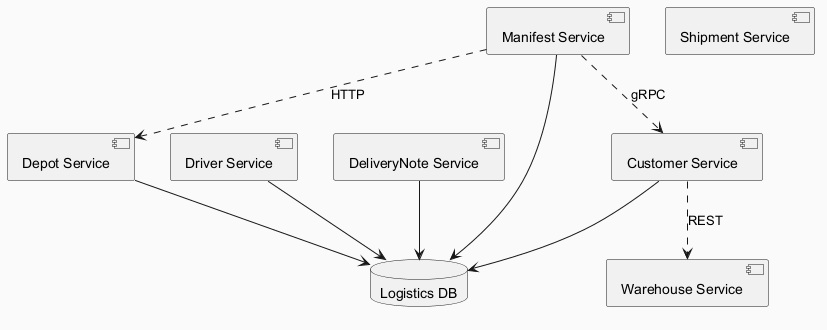

The diagram above was rendered by PlantUML. Its source (embedded in the PNG):
@startuml
skinparam backgroundColor #FAFAFA
skinparam classBackgroundColor #FFF3E0
skinparam classBorderColor #E65100
component "Depot Service" as C_DepotService
component "Warehouse Service" as C_WarehouseService
component "Driver Service" as C_DriverService
component "DeliveryNote Service" as C_DeliveryNoteService
component "Shipment Service" as C_ShipmentService
component "Manifest Service" as C_ManifestService
component "Customer Service" as C_CustomerService
database "Logistics DB" as DB_logistics
C_DepotService --> DB_logistics
C_DriverService --> DB_logistics
C_DeliveryNoteService --> DB_logistics
C_ManifestService --> DB_logistics
C_CustomerService --> DB_logistics
C_CustomerService ..> C_WarehouseService : REST
C_ManifestService ..> C_CustomerService : gRPC
C_ManifestService ..> C_DepotService : HTTP
@enduml